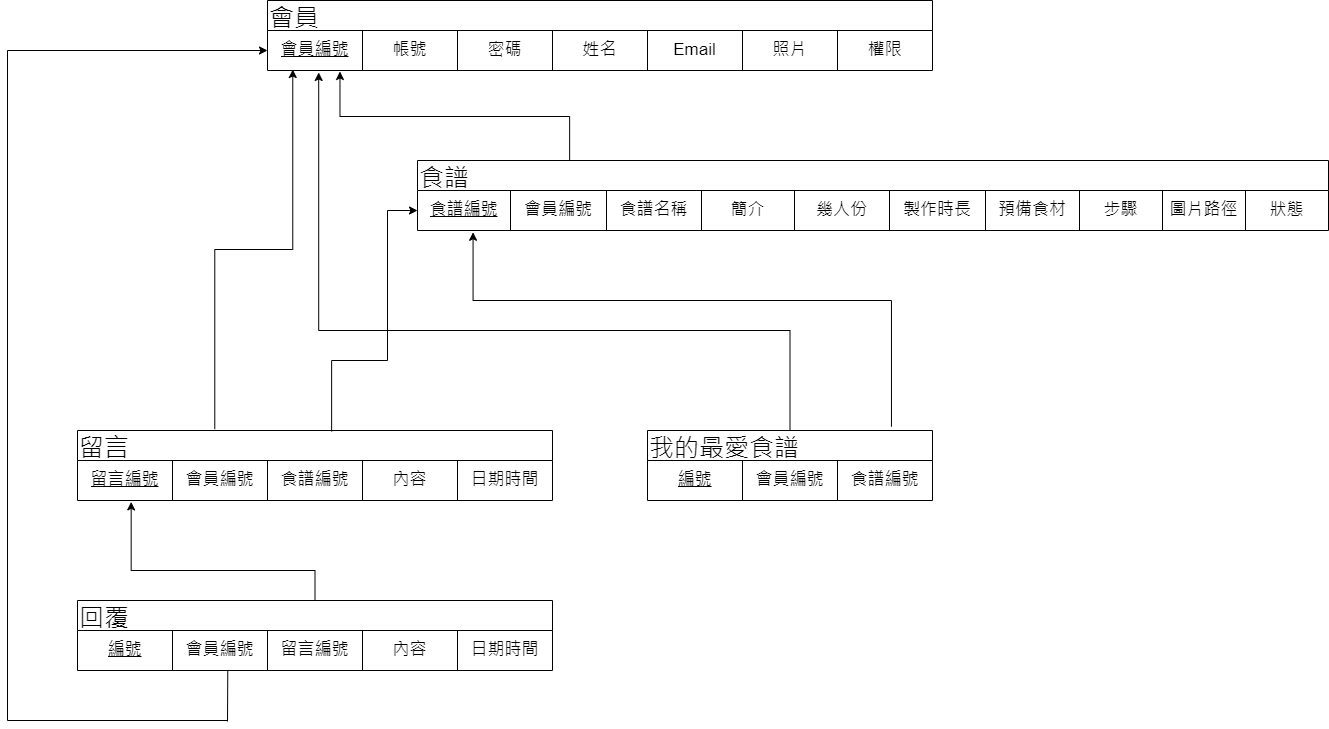

The diagram above was exported from draw.io. Its source (the exported page's mxGraphModel, read from the mxfile embedded in the PNG):
<mxGraphModel dx="925" dy="474" grid="1" gridSize="10" guides="1" tooltips="1" connect="1" arrows="1" fold="1" page="1" pageScale="1" pageWidth="827" pageHeight="1169" math="0" shadow="0">
  <root>
    <mxCell id="BhfuMo9FORUcWHDUlyDU-0" />
    <mxCell id="BhfuMo9FORUcWHDUlyDU-1" parent="BhfuMo9FORUcWHDUlyDU-0" />
    <mxCell id="1RH8SwU9F4pv58CFqhH--57" value="會員" style="shape=table;startSize=30;container=1;collapsible=0;childLayout=tableLayout;fontSize=25;align=left;strokeColor=default;" parent="BhfuMo9FORUcWHDUlyDU-1" vertex="1">
      <mxGeometry x="310" y="40" width="665" height="70" as="geometry" />
    </mxCell>
    <mxCell id="1RH8SwU9F4pv58CFqhH--58" value="" style="shape=partialRectangle;collapsible=0;dropTarget=0;pointerEvents=0;fillColor=none;top=0;left=0;bottom=0;right=0;points=[[0,0.5],[1,0.5]];portConstraint=eastwest;" parent="1RH8SwU9F4pv58CFqhH--57" vertex="1">
      <mxGeometry y="30" width="665" height="40" as="geometry" />
    </mxCell>
    <mxCell id="1RH8SwU9F4pv58CFqhH--59" value="&lt;u&gt;&lt;font style=&quot;font-size: 17px&quot;&gt;會員編號&lt;/font&gt;&lt;/u&gt;" style="shape=partialRectangle;html=1;whiteSpace=wrap;connectable=0;overflow=hidden;fillColor=none;top=0;left=0;bottom=0;right=0;pointerEvents=1;" parent="1RH8SwU9F4pv58CFqhH--58" vertex="1">
      <mxGeometry width="95" height="40" as="geometry">
        <mxRectangle width="95" height="40" as="alternateBounds" />
      </mxGeometry>
    </mxCell>
    <mxCell id="1RH8SwU9F4pv58CFqhH--60" value="&lt;span style=&quot;font-size: 17px&quot;&gt;帳號&lt;br&gt;&lt;/span&gt;" style="shape=partialRectangle;html=1;whiteSpace=wrap;connectable=0;overflow=hidden;fillColor=none;top=0;left=0;bottom=0;right=0;pointerEvents=1;" parent="1RH8SwU9F4pv58CFqhH--58" vertex="1">
      <mxGeometry x="95" width="95" height="40" as="geometry">
        <mxRectangle width="95" height="40" as="alternateBounds" />
      </mxGeometry>
    </mxCell>
    <mxCell id="1RH8SwU9F4pv58CFqhH--61" value="&lt;font style=&quot;font-size: 17px&quot;&gt;密碼&lt;/font&gt;" style="shape=partialRectangle;html=1;whiteSpace=wrap;connectable=0;overflow=hidden;fillColor=none;top=0;left=0;bottom=0;right=0;pointerEvents=1;" parent="1RH8SwU9F4pv58CFqhH--58" vertex="1">
      <mxGeometry x="190" width="95" height="40" as="geometry">
        <mxRectangle width="95" height="40" as="alternateBounds" />
      </mxGeometry>
    </mxCell>
    <mxCell id="1RH8SwU9F4pv58CFqhH--62" value="&lt;font style=&quot;font-size: 17px&quot;&gt;姓名&lt;/font&gt;" style="shape=partialRectangle;html=1;whiteSpace=wrap;connectable=0;overflow=hidden;fillColor=none;top=0;left=0;bottom=0;right=0;pointerEvents=1;" parent="1RH8SwU9F4pv58CFqhH--58" vertex="1">
      <mxGeometry x="285" width="95" height="40" as="geometry">
        <mxRectangle width="95" height="40" as="alternateBounds" />
      </mxGeometry>
    </mxCell>
    <mxCell id="1RH8SwU9F4pv58CFqhH--63" value="&lt;span style=&quot;font-size: 17px&quot;&gt;Email&lt;/span&gt;" style="shape=partialRectangle;html=1;whiteSpace=wrap;connectable=0;overflow=hidden;fillColor=none;top=0;left=0;bottom=0;right=0;pointerEvents=1;" parent="1RH8SwU9F4pv58CFqhH--58" vertex="1">
      <mxGeometry x="380" width="95" height="40" as="geometry">
        <mxRectangle width="95" height="40" as="alternateBounds" />
      </mxGeometry>
    </mxCell>
    <mxCell id="1RH8SwU9F4pv58CFqhH--64" value="&lt;sub&gt;&lt;font style=&quot;font-size: 17px&quot;&gt;照片&lt;/font&gt;&lt;/sub&gt;" style="shape=partialRectangle;html=1;whiteSpace=wrap;connectable=0;overflow=hidden;fillColor=none;top=0;left=0;bottom=0;right=0;pointerEvents=1;" parent="1RH8SwU9F4pv58CFqhH--58" vertex="1">
      <mxGeometry x="475" width="95" height="40" as="geometry">
        <mxRectangle width="95" height="40" as="alternateBounds" />
      </mxGeometry>
    </mxCell>
    <mxCell id="f_mC1dfcE4rYaw3109Dz-7" value="&lt;font style=&quot;font-size: 17px&quot;&gt;權限&lt;/font&gt;" style="shape=partialRectangle;html=1;whiteSpace=wrap;connectable=0;overflow=hidden;fillColor=none;top=0;left=0;bottom=0;right=0;pointerEvents=1;" parent="1RH8SwU9F4pv58CFqhH--58" vertex="1">
      <mxGeometry x="570" width="95" height="40" as="geometry">
        <mxRectangle width="95" height="40" as="alternateBounds" />
      </mxGeometry>
    </mxCell>
    <mxCell id="1RH8SwU9F4pv58CFqhH--71" value="食譜" style="shape=table;startSize=30;container=1;collapsible=0;childLayout=tableLayout;fontSize=25;align=left;" parent="BhfuMo9FORUcWHDUlyDU-1" vertex="1">
      <mxGeometry x="460" y="200" width="911" height="70" as="geometry" />
    </mxCell>
    <mxCell id="1RH8SwU9F4pv58CFqhH--72" value="" style="shape=partialRectangle;collapsible=0;dropTarget=0;pointerEvents=0;fillColor=none;top=0;left=0;bottom=0;right=0;points=[[0,0.5],[1,0.5]];portConstraint=eastwest;fontSize=15;align=left;" parent="1RH8SwU9F4pv58CFqhH--71" vertex="1">
      <mxGeometry y="30" width="911" height="40" as="geometry" />
    </mxCell>
    <mxCell id="1RH8SwU9F4pv58CFqhH--73" value="&lt;u&gt;&lt;font style=&quot;font-size: 17px&quot;&gt;食譜編號&lt;/font&gt;&lt;/u&gt;" style="shape=partialRectangle;html=1;whiteSpace=wrap;connectable=0;overflow=hidden;fillColor=none;top=0;left=0;bottom=0;right=0;pointerEvents=1;fontSize=15;align=center;" parent="1RH8SwU9F4pv58CFqhH--72" vertex="1">
      <mxGeometry width="93" height="40" as="geometry">
        <mxRectangle width="93" height="40" as="alternateBounds" />
      </mxGeometry>
    </mxCell>
    <mxCell id="1RH8SwU9F4pv58CFqhH--74" value="&lt;font style=&quot;font-size: 17px&quot;&gt;會員編號&lt;/font&gt;" style="shape=partialRectangle;html=1;whiteSpace=wrap;connectable=0;overflow=hidden;fillColor=none;top=0;left=0;bottom=0;right=0;pointerEvents=1;fontSize=15;align=center;" parent="1RH8SwU9F4pv58CFqhH--72" vertex="1">
      <mxGeometry x="93" width="96" height="40" as="geometry">
        <mxRectangle width="96" height="40" as="alternateBounds" />
      </mxGeometry>
    </mxCell>
    <mxCell id="1RH8SwU9F4pv58CFqhH--76" value="&lt;span style=&quot;font-size: 17px&quot;&gt;食譜名稱&lt;/span&gt;" style="shape=partialRectangle;html=1;whiteSpace=wrap;connectable=0;overflow=hidden;fillColor=none;top=0;left=0;bottom=0;right=0;pointerEvents=1;fontSize=15;align=center;" parent="1RH8SwU9F4pv58CFqhH--72" vertex="1">
      <mxGeometry x="189" width="95" height="40" as="geometry">
        <mxRectangle width="95" height="40" as="alternateBounds" />
      </mxGeometry>
    </mxCell>
    <mxCell id="1RH8SwU9F4pv58CFqhH--77" value="&lt;span style=&quot;font-size: 17px&quot;&gt;簡介&lt;/span&gt;" style="shape=partialRectangle;html=1;whiteSpace=wrap;connectable=0;overflow=hidden;fillColor=none;top=0;left=0;bottom=0;right=0;pointerEvents=1;fontSize=15;align=center;" parent="1RH8SwU9F4pv58CFqhH--72" vertex="1">
      <mxGeometry x="284" width="93" height="40" as="geometry">
        <mxRectangle width="93" height="40" as="alternateBounds" />
      </mxGeometry>
    </mxCell>
    <mxCell id="1RH8SwU9F4pv58CFqhH--78" value="&lt;span style=&quot;font-size: 17px&quot;&gt;幾人份&lt;/span&gt;" style="shape=partialRectangle;html=1;whiteSpace=wrap;connectable=0;overflow=hidden;fillColor=none;top=0;left=0;bottom=0;right=0;pointerEvents=1;fontSize=15;align=center;" parent="1RH8SwU9F4pv58CFqhH--72" vertex="1">
      <mxGeometry x="377" width="95" height="40" as="geometry">
        <mxRectangle width="95" height="40" as="alternateBounds" />
      </mxGeometry>
    </mxCell>
    <mxCell id="1RH8SwU9F4pv58CFqhH--79" value="&lt;span style=&quot;font-size: 17px&quot;&gt;製作時長&lt;/span&gt;" style="shape=partialRectangle;html=1;whiteSpace=wrap;connectable=0;overflow=hidden;fillColor=none;top=0;left=0;bottom=0;right=0;pointerEvents=1;fontSize=15;align=center;" parent="1RH8SwU9F4pv58CFqhH--72" vertex="1">
      <mxGeometry x="472" width="96" height="40" as="geometry">
        <mxRectangle width="96" height="40" as="alternateBounds" />
      </mxGeometry>
    </mxCell>
    <mxCell id="1RH8SwU9F4pv58CFqhH--80" value="&lt;font style=&quot;font-size: 17px&quot;&gt;預備食材&lt;/font&gt;" style="shape=partialRectangle;html=1;whiteSpace=wrap;connectable=0;overflow=hidden;fillColor=none;top=0;left=0;bottom=0;right=0;pointerEvents=1;fontSize=15;align=center;" parent="1RH8SwU9F4pv58CFqhH--72" vertex="1">
      <mxGeometry x="568" width="94" height="40" as="geometry">
        <mxRectangle width="94" height="40" as="alternateBounds" />
      </mxGeometry>
    </mxCell>
    <mxCell id="1RH8SwU9F4pv58CFqhH--81" value="&lt;span style=&quot;font-size: 17px&quot;&gt;步驟&lt;/span&gt;" style="shape=partialRectangle;html=1;whiteSpace=wrap;connectable=0;overflow=hidden;fillColor=none;top=0;left=0;bottom=0;right=0;pointerEvents=1;fontSize=15;align=center;" parent="1RH8SwU9F4pv58CFqhH--72" vertex="1">
      <mxGeometry x="662" width="83" height="40" as="geometry">
        <mxRectangle width="83" height="40" as="alternateBounds" />
      </mxGeometry>
    </mxCell>
    <mxCell id="ph8WtN7Ogqk32UJnPGgl-0" value="&lt;font style=&quot;font-size: 17px&quot;&gt;圖片路徑&lt;/font&gt;" style="shape=partialRectangle;html=1;whiteSpace=wrap;connectable=0;overflow=hidden;fillColor=none;top=0;left=0;bottom=0;right=0;pointerEvents=1;fontSize=15;align=center;" parent="1RH8SwU9F4pv58CFqhH--72" vertex="1">
      <mxGeometry x="745" width="83" height="40" as="geometry">
        <mxRectangle width="83" height="40" as="alternateBounds" />
      </mxGeometry>
    </mxCell>
    <mxCell id="ph8WtN7Ogqk32UJnPGgl-1" value="&lt;font style=&quot;font-size: 17px&quot;&gt;狀態&lt;/font&gt;" style="shape=partialRectangle;html=1;whiteSpace=wrap;connectable=0;overflow=hidden;fillColor=none;top=0;left=0;bottom=0;right=0;pointerEvents=1;fontSize=15;align=center;" parent="1RH8SwU9F4pv58CFqhH--72" vertex="1">
      <mxGeometry x="828" width="83" height="40" as="geometry">
        <mxRectangle width="83" height="40" as="alternateBounds" />
      </mxGeometry>
    </mxCell>
    <mxCell id="1RH8SwU9F4pv58CFqhH--82" value="留言" style="shape=table;startSize=30;container=1;collapsible=0;childLayout=tableLayout;fontSize=25;align=left;strokeColor=default;" parent="BhfuMo9FORUcWHDUlyDU-1" vertex="1">
      <mxGeometry x="120" y="470" width="475" height="70" as="geometry" />
    </mxCell>
    <mxCell id="1RH8SwU9F4pv58CFqhH--83" value="" style="shape=partialRectangle;collapsible=0;dropTarget=0;pointerEvents=0;fillColor=none;top=0;left=0;bottom=0;right=0;points=[[0,0.5],[1,0.5]];portConstraint=eastwest;" parent="1RH8SwU9F4pv58CFqhH--82" vertex="1">
      <mxGeometry y="30" width="475" height="40" as="geometry" />
    </mxCell>
    <mxCell id="1RH8SwU9F4pv58CFqhH--84" value="&lt;u&gt;&lt;font style=&quot;font-size: 17px&quot;&gt;留言編號&lt;/font&gt;&lt;/u&gt;" style="shape=partialRectangle;html=1;whiteSpace=wrap;connectable=0;overflow=hidden;fillColor=none;top=0;left=0;bottom=0;right=0;pointerEvents=1;" parent="1RH8SwU9F4pv58CFqhH--83" vertex="1">
      <mxGeometry width="95" height="40" as="geometry">
        <mxRectangle width="95" height="40" as="alternateBounds" />
      </mxGeometry>
    </mxCell>
    <mxCell id="1RH8SwU9F4pv58CFqhH--85" value="&lt;font style=&quot;font-size: 17px&quot;&gt;會員編號&lt;/font&gt;" style="shape=partialRectangle;html=1;whiteSpace=wrap;connectable=0;overflow=hidden;fillColor=none;top=0;left=0;bottom=0;right=0;pointerEvents=1;" parent="1RH8SwU9F4pv58CFqhH--83" vertex="1">
      <mxGeometry x="95" width="95" height="40" as="geometry">
        <mxRectangle width="95" height="40" as="alternateBounds" />
      </mxGeometry>
    </mxCell>
    <mxCell id="1RH8SwU9F4pv58CFqhH--86" value="&lt;font style=&quot;font-size: 17px&quot;&gt;食譜編號&lt;/font&gt;" style="shape=partialRectangle;html=1;whiteSpace=wrap;connectable=0;overflow=hidden;fillColor=none;top=0;left=0;bottom=0;right=0;pointerEvents=1;" parent="1RH8SwU9F4pv58CFqhH--83" vertex="1">
      <mxGeometry x="190" width="95" height="40" as="geometry">
        <mxRectangle width="95" height="40" as="alternateBounds" />
      </mxGeometry>
    </mxCell>
    <mxCell id="1RH8SwU9F4pv58CFqhH--87" value="&lt;font style=&quot;font-size: 17px&quot;&gt;內容&lt;/font&gt;" style="shape=partialRectangle;html=1;whiteSpace=wrap;connectable=0;overflow=hidden;fillColor=none;top=0;left=0;bottom=0;right=0;pointerEvents=1;" parent="1RH8SwU9F4pv58CFqhH--83" vertex="1">
      <mxGeometry x="285" width="95" height="40" as="geometry">
        <mxRectangle width="95" height="40" as="alternateBounds" />
      </mxGeometry>
    </mxCell>
    <mxCell id="wKvlBZa5fZlUhGYHCgKE-0" value="&lt;font style=&quot;font-size: 17px&quot;&gt;日期時間&lt;/font&gt;" style="shape=partialRectangle;html=1;whiteSpace=wrap;connectable=0;overflow=hidden;fillColor=none;top=0;left=0;bottom=0;right=0;pointerEvents=1;" parent="1RH8SwU9F4pv58CFqhH--83" vertex="1">
      <mxGeometry x="380" width="95" height="40" as="geometry">
        <mxRectangle width="95" height="40" as="alternateBounds" />
      </mxGeometry>
    </mxCell>
    <mxCell id="1RH8SwU9F4pv58CFqhH--100" value="我的最愛食譜 " style="shape=table;startSize=30;container=1;collapsible=0;childLayout=tableLayout;fontSize=25;align=left;strokeColor=default;" parent="BhfuMo9FORUcWHDUlyDU-1" vertex="1">
      <mxGeometry x="690" y="470" width="285" height="70" as="geometry" />
    </mxCell>
    <mxCell id="1RH8SwU9F4pv58CFqhH--101" value="" style="shape=partialRectangle;collapsible=0;dropTarget=0;pointerEvents=0;fillColor=none;top=0;left=0;bottom=0;right=0;points=[[0,0.5],[1,0.5]];portConstraint=eastwest;" parent="1RH8SwU9F4pv58CFqhH--100" vertex="1">
      <mxGeometry y="30" width="285" height="40" as="geometry" />
    </mxCell>
    <mxCell id="1RH8SwU9F4pv58CFqhH--102" value="&lt;u&gt;&lt;font style=&quot;font-size: 17px&quot;&gt;編號&lt;/font&gt;&lt;/u&gt;" style="shape=partialRectangle;html=1;whiteSpace=wrap;connectable=0;overflow=hidden;fillColor=none;top=0;left=0;bottom=0;right=0;pointerEvents=1;" parent="1RH8SwU9F4pv58CFqhH--101" vertex="1">
      <mxGeometry width="95" height="40" as="geometry">
        <mxRectangle width="95" height="40" as="alternateBounds" />
      </mxGeometry>
    </mxCell>
    <mxCell id="1RH8SwU9F4pv58CFqhH--103" value="&lt;font style=&quot;font-size: 17px&quot;&gt;會員編號&lt;/font&gt;" style="shape=partialRectangle;html=1;whiteSpace=wrap;connectable=0;overflow=hidden;fillColor=none;top=0;left=0;bottom=0;right=0;pointerEvents=1;" parent="1RH8SwU9F4pv58CFqhH--101" vertex="1">
      <mxGeometry x="95" width="95" height="40" as="geometry">
        <mxRectangle width="95" height="40" as="alternateBounds" />
      </mxGeometry>
    </mxCell>
    <mxCell id="1RH8SwU9F4pv58CFqhH--104" value="&lt;font style=&quot;font-size: 17px&quot;&gt;食譜編號&lt;/font&gt;" style="shape=partialRectangle;html=1;whiteSpace=wrap;connectable=0;overflow=hidden;fillColor=none;top=0;left=0;bottom=0;right=0;pointerEvents=1;" parent="1RH8SwU9F4pv58CFqhH--101" vertex="1">
      <mxGeometry x="190" width="95" height="40" as="geometry">
        <mxRectangle width="95" height="40" as="alternateBounds" />
      </mxGeometry>
    </mxCell>
    <mxCell id="1RH8SwU9F4pv58CFqhH--111" value="" style="edgeStyle=elbowEdgeStyle;elbow=vertical;endArrow=none;html=1;rounded=0;fontSize=17;exitX=0.109;exitY=1.025;exitDx=0;exitDy=0;exitPerimeter=0;entryX=0.167;entryY=0;entryDx=0;entryDy=0;entryPerimeter=0;endFill=0;startArrow=classic;startFill=1;" parent="BhfuMo9FORUcWHDUlyDU-1" source="1RH8SwU9F4pv58CFqhH--58" target="1RH8SwU9F4pv58CFqhH--71" edge="1">
      <mxGeometry width="50" height="50" relative="1" as="geometry">
        <mxPoint x="580" y="300" as="sourcePoint" />
        <mxPoint x="630" y="250" as="targetPoint" />
      </mxGeometry>
    </mxCell>
    <mxCell id="1RH8SwU9F4pv58CFqhH--112" value="" style="edgeStyle=elbowEdgeStyle;elbow=vertical;endArrow=none;html=1;rounded=0;fontSize=17;entryX=0.289;entryY=-0.02;entryDx=0;entryDy=0;entryPerimeter=0;exitX=0.038;exitY=0.975;exitDx=0;exitDy=0;exitPerimeter=0;startArrow=classic;startFill=1;endFill=0;" parent="BhfuMo9FORUcWHDUlyDU-1" source="1RH8SwU9F4pv58CFqhH--58" target="1RH8SwU9F4pv58CFqhH--82" edge="1">
      <mxGeometry width="50" height="50" relative="1" as="geometry">
        <mxPoint x="280" y="170" as="sourcePoint" />
        <mxPoint x="199.9100000000002" y="200" as="targetPoint" />
      </mxGeometry>
    </mxCell>
    <mxCell id="1RH8SwU9F4pv58CFqhH--113" value="" style="edgeStyle=elbowEdgeStyle;elbow=vertical;endArrow=none;html=1;rounded=0;fontSize=17;exitX=0.077;exitY=1.049;exitDx=0;exitDy=0;exitPerimeter=0;entryX=0.5;entryY=0;entryDx=0;entryDy=0;startArrow=classic;startFill=1;endFill=0;" parent="BhfuMo9FORUcWHDUlyDU-1" source="1RH8SwU9F4pv58CFqhH--58" target="1RH8SwU9F4pv58CFqhH--100" edge="1">
      <mxGeometry width="50" height="50" relative="1" as="geometry">
        <mxPoint x="450" y="300" as="sourcePoint" />
        <mxPoint x="500" y="250" as="targetPoint" />
        <Array as="points">
          <mxPoint x="420" y="370" />
          <mxPoint x="470" y="370" />
          <mxPoint x="460" y="200" />
          <mxPoint x="470" y="190" />
          <mxPoint x="440" y="180" />
          <mxPoint x="470" y="290" />
          <mxPoint x="535" y="300" />
          <mxPoint x="550" y="327" />
        </Array>
      </mxGeometry>
    </mxCell>
    <mxCell id="5qO4Yj5wTaWlkml7VoRI-8" value="" style="edgeStyle=elbowEdgeStyle;elbow=vertical;endArrow=none;html=1;rounded=0;entryX=0.535;entryY=0.014;entryDx=0;entryDy=0;entryPerimeter=0;startArrow=none;startFill=0;endFill=0;" parent="BhfuMo9FORUcWHDUlyDU-1" target="1RH8SwU9F4pv58CFqhH--82" edge="1">
      <mxGeometry width="50" height="50" relative="1" as="geometry">
        <mxPoint x="430" y="250" as="sourcePoint" />
        <mxPoint x="550" y="340" as="targetPoint" />
        <Array as="points">
          <mxPoint x="380" y="400" />
          <mxPoint x="380" y="330" />
          <mxPoint x="430" y="290" />
        </Array>
      </mxGeometry>
    </mxCell>
    <mxCell id="5qO4Yj5wTaWlkml7VoRI-10" value="" style="endArrow=classic;html=1;rounded=0;entryX=0;entryY=0.5;entryDx=0;entryDy=0;endFill=1;" parent="BhfuMo9FORUcWHDUlyDU-1" target="1RH8SwU9F4pv58CFqhH--72" edge="1">
      <mxGeometry width="50" height="50" relative="1" as="geometry">
        <mxPoint x="430" y="250" as="sourcePoint" />
        <mxPoint x="550" y="340" as="targetPoint" />
      </mxGeometry>
    </mxCell>
    <mxCell id="5qO4Yj5wTaWlkml7VoRI-11" value="" style="edgeStyle=elbowEdgeStyle;elbow=vertical;endArrow=none;html=1;rounded=0;fontSize=17;endFill=0;startArrow=classic;startFill=1;entryX=0.856;entryY=-0.054;entryDx=0;entryDy=0;entryPerimeter=0;exitX=0.061;exitY=1.045;exitDx=0;exitDy=0;exitPerimeter=0;" parent="BhfuMo9FORUcWHDUlyDU-1" source="1RH8SwU9F4pv58CFqhH--72" target="1RH8SwU9F4pv58CFqhH--100" edge="1">
      <mxGeometry width="50" height="50" relative="1" as="geometry">
        <mxPoint x="599.9999999999999" y="270" as="sourcePoint" />
        <mxPoint x="776" y="470" as="targetPoint" />
        <Array as="points">
          <mxPoint x="670" y="340" />
        </Array>
      </mxGeometry>
    </mxCell>
    <mxCell id="f_mC1dfcE4rYaw3109Dz-8" value="回覆" style="shape=table;startSize=30;container=1;collapsible=0;childLayout=tableLayout;fontSize=25;align=left;strokeColor=default;" parent="BhfuMo9FORUcWHDUlyDU-1" vertex="1">
      <mxGeometry x="120" y="640" width="475" height="70" as="geometry" />
    </mxCell>
    <mxCell id="f_mC1dfcE4rYaw3109Dz-9" value="" style="shape=partialRectangle;collapsible=0;dropTarget=0;pointerEvents=0;fillColor=none;top=0;left=0;bottom=0;right=0;points=[[0,0.5],[1,0.5]];portConstraint=eastwest;" parent="f_mC1dfcE4rYaw3109Dz-8" vertex="1">
      <mxGeometry y="30" width="475" height="40" as="geometry" />
    </mxCell>
    <mxCell id="f_mC1dfcE4rYaw3109Dz-10" value="&lt;u&gt;&lt;font style=&quot;font-size: 17px&quot;&gt;編號&lt;/font&gt;&lt;/u&gt;" style="shape=partialRectangle;html=1;whiteSpace=wrap;connectable=0;overflow=hidden;fillColor=none;top=0;left=0;bottom=0;right=0;pointerEvents=1;" parent="f_mC1dfcE4rYaw3109Dz-9" vertex="1">
      <mxGeometry width="95" height="40" as="geometry">
        <mxRectangle width="95" height="40" as="alternateBounds" />
      </mxGeometry>
    </mxCell>
    <mxCell id="f_mC1dfcE4rYaw3109Dz-11" value="&lt;font style=&quot;font-size: 17px&quot;&gt;會員編號&lt;/font&gt;" style="shape=partialRectangle;html=1;whiteSpace=wrap;connectable=0;overflow=hidden;fillColor=none;top=0;left=0;bottom=0;right=0;pointerEvents=1;" parent="f_mC1dfcE4rYaw3109Dz-9" vertex="1">
      <mxGeometry x="95" width="95" height="40" as="geometry">
        <mxRectangle width="95" height="40" as="alternateBounds" />
      </mxGeometry>
    </mxCell>
    <mxCell id="f_mC1dfcE4rYaw3109Dz-13" value="&lt;span style=&quot;font-size: 17px&quot;&gt;留言編號&lt;/span&gt;" style="shape=partialRectangle;html=1;whiteSpace=wrap;connectable=0;overflow=hidden;fillColor=none;top=0;left=0;bottom=0;right=0;pointerEvents=1;" parent="f_mC1dfcE4rYaw3109Dz-9" vertex="1">
      <mxGeometry x="190" width="95" height="40" as="geometry">
        <mxRectangle width="95" height="40" as="alternateBounds" />
      </mxGeometry>
    </mxCell>
    <mxCell id="wKvlBZa5fZlUhGYHCgKE-1" value="&lt;span style=&quot;font-size: 17px&quot;&gt;內容&lt;/span&gt;" style="shape=partialRectangle;html=1;whiteSpace=wrap;connectable=0;overflow=hidden;fillColor=none;top=0;left=0;bottom=0;right=0;pointerEvents=1;" parent="f_mC1dfcE4rYaw3109Dz-9" vertex="1">
      <mxGeometry x="285" width="95" height="40" as="geometry">
        <mxRectangle width="95" height="40" as="alternateBounds" />
      </mxGeometry>
    </mxCell>
    <mxCell id="YWSOIRMd50BlrjhpJ3m5-0" value="&lt;span style=&quot;font-size: 17px&quot;&gt;日期時間&lt;/span&gt;" style="shape=partialRectangle;html=1;whiteSpace=wrap;connectable=0;overflow=hidden;fillColor=none;top=0;left=0;bottom=0;right=0;pointerEvents=1;" parent="f_mC1dfcE4rYaw3109Dz-9" vertex="1">
      <mxGeometry x="380" width="95" height="40" as="geometry">
        <mxRectangle width="95" height="40" as="alternateBounds" />
      </mxGeometry>
    </mxCell>
    <mxCell id="ph8WtN7Ogqk32UJnPGgl-2" value="" style="edgeStyle=elbowEdgeStyle;elbow=vertical;endArrow=none;html=1;rounded=0;fontSize=17;exitX=0.113;exitY=1.035;exitDx=0;exitDy=0;exitPerimeter=0;endFill=0;startArrow=classic;startFill=1;entryX=0.5;entryY=0;entryDx=0;entryDy=0;" parent="BhfuMo9FORUcWHDUlyDU-1" source="1RH8SwU9F4pv58CFqhH--83" target="f_mC1dfcE4rYaw3109Dz-8" edge="1">
      <mxGeometry width="50" height="50" relative="1" as="geometry">
        <mxPoint x="150" y="540" as="sourcePoint" />
        <mxPoint x="326" y="740" as="targetPoint" />
        <Array as="points">
          <mxPoint x="220" y="610" />
        </Array>
      </mxGeometry>
    </mxCell>
    <mxCell id="zPpscC75dD1xn__LFW-D-3" value="" style="group" parent="BhfuMo9FORUcWHDUlyDU-1" vertex="1" connectable="0">
      <mxGeometry x="50" y="430" width="220.2750000000001" height="331" as="geometry" />
    </mxCell>
    <mxCell id="zPpscC75dD1xn__LFW-D-1" value="" style="edgeStyle=elbowEdgeStyle;elbow=horizontal;endArrow=classic;html=1;rounded=0;fontSize=17;entryX=0;entryY=0.5;entryDx=0;entryDy=0;" parent="zPpscC75dD1xn__LFW-D-3" target="1RH8SwU9F4pv58CFqhH--58" edge="1">
      <mxGeometry width="50" height="50" relative="1" as="geometry">
        <mxPoint x="220" y="330" as="sourcePoint" />
        <mxPoint x="20" y="-130" as="targetPoint" />
        <Array as="points">
          <mxPoint />
        </Array>
      </mxGeometry>
    </mxCell>
    <mxCell id="zPpscC75dD1xn__LFW-D-2" value="" style="endArrow=none;html=1;rounded=0;fontSize=17;entryX=0.289;entryY=0.985;entryDx=0;entryDy=0;entryPerimeter=0;" parent="zPpscC75dD1xn__LFW-D-3" edge="1">
      <mxGeometry width="50" height="50" relative="1" as="geometry">
        <mxPoint x="220" y="331" as="sourcePoint" />
        <mxPoint x="220.2750000000001" y="280.4000000000001" as="targetPoint" />
      </mxGeometry>
    </mxCell>
  </root>
</mxGraphModel>